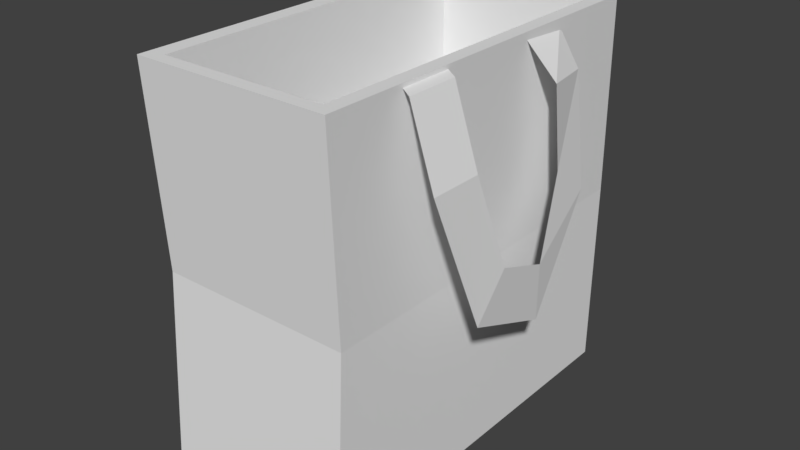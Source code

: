 # Source: Empty_Bag.blend  (saved by Blender 2.79.0; exported with 4.5.12 LTS)
import bpy
from mathutils import Matrix  # noqa: F401  (used for matrix-valued properties, if any)

bpy.ops.wm.read_factory_settings(use_empty=True)
scene = bpy.context.scene
scene.name = 'Scene'

# ---- collections
col_collection_1 = bpy.data.collections.new('Collection 1'); scene.collection.children.link(col_collection_1)

# ---- materials (node trees are filled in below, after node groups)
mat_main = bpy.data.materials.new('Main')
mat_main.alpha_threshold = 0.0
mat_main.use_transparent_shadow = False
mat_main.roughness = 0.5

# ---- material node trees

# ---- world
world_world = bpy.data.worlds.new('World'); scene.world = world_world
world_world.color = (0.05088, 0.05088, 0.05088)
world_world.use_sun_shadow = False
world_world.sun_shadow_jitter_overblur = 0.0
world_world.cycles.sampling_method = 'MANUAL'

# ---- meshes
me_cube = bpy.data.meshes.new('Cube')
me_cube.from_pydata([(-0.5146, -1.0, 0.0), (-0.5146, -1.0, 2.0), (-0.5146, 1.0, 0.0), (-0.5146, 1.0, 2.0), (0.5146, -1.0, 0.0), (0.5146, -1.0, 2.0), (0.5146, 1.0, 0.0), (0.5146, 1.0, 2.0), (-0.5242, -0.9319, 0.9701), (-0.5242, 1.047, 0.9701), (0.4943, 1.047, 0.9701), (0.4943, -0.9319, 0.9701), (0.4409, 0.8926, 2.0), (0.4409, -0.9326, 2.0), (-0.4257, 0.8926, 2.0), (-0.4257, -0.9326, 2.0), (0.4409, 0.8926, 1.276), (0.4409, -0.9326, 1.276), (-0.4257, 0.8926, 1.276), (-0.4257, -0.9326, 1.276), (-0.5707, 0.3291, 1.968), (-0.4617, 0.269, 1.989), (-0.5707, 0.6084, 1.968), (-0.4617, 0.5483, 1.989), (-0.7094, 0.349, 1.601), (-0.7094, 0.6283, 1.601), (-0.7643, 0.2117, 1.141), (-0.7839, 0.4194, 0.9554), (-0.7403, -0.1029, 1.017), (-0.7463, -0.08951, 0.738), (-0.6777, -0.3034, 1.38), (-0.6749, -0.5274, 1.213), (-0.6592, -0.2748, 1.793), (-0.6001, -0.5472, 1.775), (-0.4988, -0.2473, 1.98), (-0.5018, -0.5258, 1.958), (0.5707, -0.3291, 1.968), (0.4617, -0.269, 1.989), (0.5707, -0.6084, 1.968), (0.4617, -0.5483, 1.989), (0.7094, -0.349, 1.601), (0.7094, -0.6283, 1.601), (0.7643, -0.2117, 1.141), (0.7839, -0.4194, 0.9554), (0.7403, 0.1029, 1.017), (0.7463, 0.08951, 0.738), (0.6777, 0.3034, 1.38), (0.6749, 0.5274, 1.213), (0.6592, 0.2748, 1.793), (0.6001, 0.5472, 1.775), (0.4988, 0.2473, 1.98), (0.5018, 0.5258, 1.958)], [], [(2, 9, 10, 6), (4, 11, 8, 0), (13, 15, 1, 5), (11, 5, 1, 8), (9, 3, 7, 10), (2, 6, 4, 0), (7, 3, 14, 12), (15, 13, 17, 19), (7, 12, 13, 5), (0, 8, 9, 2), (6, 10, 11, 4), (14, 3, 1, 15), (10, 7, 5, 11), (8, 1, 3, 9), (16, 18, 19, 17), (14, 15, 19, 18), (13, 12, 16, 17), (12, 14, 18, 16), (20, 21, 23, 22), (20, 22, 25, 24), (24, 25, 27, 26), (26, 27, 29, 28), (28, 29, 31, 30), (30, 31, 33, 32), (32, 33, 35, 34), (36, 37, 39, 38), (36, 38, 41, 40), (40, 41, 43, 42), (42, 43, 45, 44), (44, 45, 47, 46), (46, 47, 49, 48), (48, 49, 51, 50)])
_ca = me_cube.color_attributes.new('Col', 'BYTE_COLOR', 'CORNER')
_ca.data.foreach_set('color', [0.521, 0.4969, 0.3515, 1.0, 0.521, 0.4969, 0.3515, 1.0, 0.521, 0.4969, 0.3515, 1.0, 0.521, 0.4969, 0.3515, 1.0, 0.521, 0.4969, 0.3515, 1.0, 0.521, 0.4969, 0.3515, 1.0, 0.521, 0.4969, 0.3515, 1.0, 0.521, 0.4969, 0.3515, 1.0, 0.521, 0.4969, 0.3515, 1.0, 0.521, 0.4969, 0.3515, 1.0, 0.521, 0.4969, 0.3515, 1.0, 0.521, 0.4969, 0.3515, 1.0, 0.521, 0.4969, 0.3515, 1.0, 0.521, 0.4969, 0.3515, 1.0, 0.521, 0.4969, 0.3515, 1.0, 0.521, 0.4969, 0.3515, 1.0, 0.521, 0.4969, 0.3515, 1.0, 0.521, 0.4969, 0.3515, 1.0, 0.521, 0.4969, 0.3515, 1.0, 0.521, 0.4969, 0.3515, 1.0, 0.521, 0.4969, 0.3515, 1.0, 0.521, 0.4969, 0.3515, 1.0, 0.521, 0.4969, 0.3515, 1.0, 0.521, 0.4969, 0.3515, 1.0, 0.521, 0.4969, 0.3515, 1.0, 0.521, 0.4969, 0.3515, 1.0, 0.521, 0.4969, 0.3515, 1.0, 0.521, 0.4969, 0.3515, 1.0, 0.521, 0.4969, 0.3515, 1.0, 0.521, 0.4969, 0.3515, 1.0, 0.521, 0.4969, 0.3515, 1.0, 0.521, 0.4969, 0.3515, 1.0, 0.521, 0.4969, 0.3515, 1.0, 0.521, 0.4969, 0.3515, 1.0, 0.521, 0.4969, 0.3515, 1.0, 0.521, 0.4969, 0.3515, 1.0, 0.521, 0.4969, 0.3515, 1.0, 0.521, 0.4969, 0.3515, 1.0, 0.521, 0.4969, 0.3515, 1.0, 0.521, 0.4969, 0.3515, 1.0, 0.521, 0.4969, 0.3515, 1.0, 0.521, 0.4969, 0.3515, 1.0, 0.521, 0.4969, 0.3515, 1.0, 0.521, 0.4969, 0.3515, 1.0, 0.521, 0.4969, 0.3515, 1.0, 0.521, 0.4969, 0.3515, 1.0, 0.521, 0.4969, 0.3515, 1.0, 0.521, 0.4969, 0.3515, 1.0, 0.521, 0.4969, 0.3515, 1.0, 0.521, 0.4969, 0.3515, 1.0, 0.521, 0.4969, 0.3515, 1.0, 0.521, 0.4969, 0.3515, 1.0, 0.521, 0.4969, 0.3515, 1.0, 0.521, 0.4969, 0.3515, 1.0, 0.521, 0.4969, 0.3515, 1.0, 0.521, 0.4969, 0.3515, 1.0, 0.521, 0.4969, 0.3515, 1.0, 0.521, 0.4969, 0.3515, 1.0, 0.521, 0.4969, 0.3515, 1.0, 0.521, 0.4969, 0.3515, 1.0, 0.521, 0.4969, 0.3515, 1.0, 0.521, 0.4969, 0.3515, 1.0, 0.521, 0.4969, 0.3515, 1.0, 0.521, 0.4969, 0.3515, 1.0, 0.521, 0.4969, 0.3515, 1.0, 0.521, 0.4969, 0.3515, 1.0, 0.521, 0.4969, 0.3515, 1.0, 0.521, 0.4969, 0.3515, 1.0, 0.521, 0.4969, 0.3515, 1.0, 0.521, 0.4969, 0.3515, 1.0, 0.521, 0.4969, 0.3515, 1.0, 0.521, 0.4969, 0.3515, 1.0, 0.1878, 0.0648, 0.02624, 1.0, 0.1878, 0.0648, 0.02624, 1.0, 0.2016, 0.07421, 0.02956, 1.0, 0.2195, 0.09084, 0.03434, 1.0, 0.1878, 0.0648, 0.02624, 1.0, 0.2195, 0.09084, 0.03434, 1.0, 0.1878, 0.0648, 0.02624, 1.0, 0.1878, 0.0648, 0.02624, 1.0, 0.1878, 0.0648, 0.02624, 1.0, 0.1878, 0.0648, 0.02624, 1.0, 0.1878, 0.0648, 0.02624, 1.0, 0.1878, 0.0648, 0.02624, 1.0, 0.1878, 0.0648, 0.02624, 1.0, 0.1878, 0.0648, 0.02624, 1.0, 0.1878, 0.0648, 0.02624, 1.0, 0.1878, 0.0648, 0.02624, 1.0, 0.1878, 0.0648, 0.02624, 1.0, 0.1878, 0.0648, 0.02624, 1.0, 0.1878, 0.0648, 0.02624, 1.0, 0.1878, 0.0648, 0.02624, 1.0, 0.1878, 0.0648, 0.02624, 1.0, 0.1878, 0.0648, 0.02624, 1.0, 0.1878, 0.0648, 0.02624, 1.0, 0.1878, 0.0648, 0.02624, 1.0, 0.1878, 0.0648, 0.02624, 1.0, 0.1878, 0.0648, 0.02624, 1.0, 0.1878, 0.0648, 0.02624, 1.0, 0.1878, 0.0648, 0.02624, 1.0, 0.1878, 0.0648, 0.02624, 1.0, 0.1878, 0.0648, 0.02624, 1.0, 0.1878, 0.0648, 0.02624, 1.0, 0.1878, 0.0648, 0.02624, 1.0, 0.1878, 0.0648, 0.02624, 1.0, 0.1878, 0.0648, 0.02624, 1.0, 0.1878, 0.0648, 0.02624, 1.0, 0.1878, 0.0648, 0.02624, 1.0, 0.1878, 0.0648, 0.02624, 1.0, 0.1878, 0.0648, 0.02624, 1.0, 0.1878, 0.0648, 0.02624, 1.0, 0.1878, 0.0648, 0.02624, 1.0, 0.1878, 0.0648, 0.02624, 1.0, 0.1878, 0.0648, 0.02624, 1.0, 0.1878, 0.0648, 0.02624, 1.0, 0.1878, 0.0648, 0.02624, 1.0, 0.1878, 0.0648, 0.02624, 1.0, 0.1878, 0.0648, 0.02624, 1.0, 0.1878, 0.0648, 0.02624, 1.0, 0.1878, 0.0648, 0.02624, 1.0, 0.1878, 0.0648, 0.02624, 1.0, 0.1878, 0.0648, 0.02624, 1.0, 0.1878, 0.0648, 0.02624, 1.0, 0.1878, 0.0648, 0.02624, 1.0, 0.1878, 0.0648, 0.02624, 1.0, 0.1878, 0.0648, 0.02624, 1.0, 0.1878, 0.0648, 0.02624, 1.0, 0.1878, 0.0648, 0.02624, 1.0])
me_cube.materials.append(mat_main)
me_cube.use_remesh_preserve_volume = False
me_cube.use_remesh_preserve_attributes = False
me_cube.use_mirror_vertex_groups = False
me_cube.use_paint_bone_selection = False
me_cube.use_paint_mask = True
me_cube.update()

# ---- objects
ob_cube = bpy.data.objects.new('Cube', me_cube)

# ---- transforms, parenting, visibility, modifiers, constraints
ob_cube.location = (0.0, 0.0, 0.0)
ob_cube.lineart.crease_threshold = 0.0

# ---- collection membership
col_collection_1.objects.link(ob_cube)

# ---- scene / render settings (as saved in the file)
scene.frame_start = 1; scene.frame_end = 250; scene.frame_set(0)
scene.render.engine = 'BLENDER_EEVEE_NEXT'
scene.render.resolution_percentage = 50
scene.render.dither_intensity = 0.0
scene.cycles.use_denoising = False
scene.cycles.samples = 128
scene.cycles.sampling_pattern = 'TABULATED_SOBOL'
scene.cycles.use_adaptive_sampling = False
scene.cycles.use_light_tree = False
scene.cycles.blur_glossy = 0.0
scene.cycles.sample_clamp_indirect = 0.0
scene.view_settings.view_transform = 'Standard'
bpy.context.view_layer.update()

# ---- added for rendering (the .blend has no active camera and no usable light): camera, sun
cam_auto = bpy.data.cameras.new('AutoCamera')
cam_auto.lens = 50.0
cam_auto.sensor_width = 36.0
cam_auto.clip_end = 1000.0
ob_auto_camera = bpy.data.objects.new('AutoCamera', cam_auto)
scene.collection.objects.link(ob_auto_camera)
ob_auto_camera.location = (3.01924, -3.59954, 3.41539)
ob_auto_camera.rotation_euler = (1.09748, -7.21219e-08, 0.694738)
scene.camera = ob_auto_camera
light_auto_sun = bpy.data.lights.new('AutoSun', 'SUN')
light_auto_sun.energy = 3.0
light_auto_sun.angle = 0.0523599
ob_auto_sun = bpy.data.objects.new('AutoSun', light_auto_sun)
scene.collection.objects.link(ob_auto_sun)
ob_auto_sun.rotation_euler = (0.872665, 0.174533, 0.523599)
bpy.context.view_layer.update()
